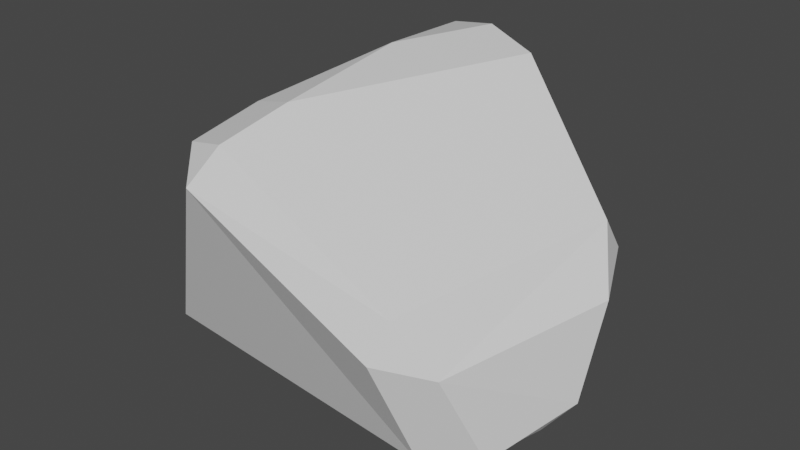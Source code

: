 # Source: Rock3.blend  (saved by Blender 2.82.7; exported with 4.5.12 LTS)
import bpy
from mathutils import Matrix  # noqa: F401  (used for matrix-valued properties, if any)

bpy.ops.wm.read_factory_settings(use_empty=True)
scene = bpy.context.scene
scene.name = 'Scene'

# ---- collections
col_collection = bpy.data.collections.new('Collection'); scene.collection.children.link(col_collection)

# ---- materials (node trees are filled in below, after node groups)
mat_material = bpy.data.materials.new('Material')
mat_material.alpha_threshold = 0.0
mat_material.use_transparent_shadow = False
mat_material.line_color = (0.0, 0.0, 0.0, 1.0)

# ---- material node trees
mat_material.use_nodes = True; mat_material.node_tree.nodes.clear()
_N = mat_material.node_tree.nodes; _L = mat_material.node_tree.links
n0 = _N.new('ShaderNodeOutputMaterial'); n0.name = 'Material Output'; n0.location = (300, 300)
n1 = _N.new('ShaderNodeBsdfPrincipled'); n1.name = 'Principled BSDF'; n1.location = (10, 300)
n1.distribution = 'GGX'
n1.subsurface_method = 'BURLEY'
n1.inputs[2].default_value = 0.4
n1.inputs[3].default_value = 1.45
n1.inputs[27].default_value = (0.0, 0.0, 0.0, 1.0)
n1.inputs[28].default_value = 1.0
_L.new(n1.outputs[0], n0.inputs[0])
n0.is_active_output = True

# ---- world
world_world = bpy.data.worlds.new('World'); scene.world = world_world
world_world.use_nodes = True; world_world.node_tree.nodes.clear()
_N = world_world.node_tree.nodes; _L = world_world.node_tree.links
n0 = _N.new('ShaderNodeOutputWorld'); n0.name = 'World Output'; n0.location = (300, 300)
n1 = _N.new('ShaderNodeBackground'); n1.name = 'Background'; n1.location = (10, 300)
n1.inputs[0].default_value = (0.05088, 0.05088, 0.05088, 1.0)
_L.new(n1.outputs[0], n0.inputs[0])
n0.is_active_output = True
world_world.color = (0.05088, 0.05088, 0.05088)
world_world.use_sun_shadow = False
world_world.sun_shadow_jitter_overblur = 0.0

# ---- meshes
me_cube = bpy.data.meshes.new('Cube')
me_cube.from_pydata([(0.565, 0.2062, -0.01555), (0.4818, 0.01932, -0.06764), (0.08065, 0.5003, 0.3714), (-0.0175, 0.2857, -0.06635), (-0.1243, 0.04669, -0.0458), (0.5517, 0.3097, 0.2099), (0.09666, -0.08979, 0.3564), (0.4362, -0.08225, 0.1666), (0.1103, 0.0759, 0.3946), (0.2793, 0.466, 0.4072)], [], [(9, 2, 8), (3, 0, 1, 4), (8, 6, 7, 5, 9), (1, 7, 6, 4), (4, 6, 8, 2, 3), (0, 5, 7, 1), (3, 2, 9, 5, 0)])
_uv = me_cube.uv_layers.new(name='UVMap')
_uv.uv.foreach_set('vector', [0.7662, 0.5, 0.875, 0.5, 0.875, 0.675, 0.125, 0.5, 0.375, 0.5, 0.375, 0.75, 0.125, 0.75, 0.625, 0.07504, 0.5983, 0.0, 0.4962, 0.75, 0.4952, 0.5, 0.625, 0.3588, 0.375, 0.75, 0.4962, 0.75, 0.5983, 1.0, 0.375, 1.0, 0.375, 0.0, 0.5983, 0.0, 0.625, 0.07504, 0.625, 0.25, 0.375, 0.25, 0.375, 0.5, 0.4952, 0.5, 0.4962, 0.75, 0.375, 0.75, 0.375, 0.25, 0.625, 0.25, 0.625, 0.3588, 0.4952, 0.5, 0.375, 0.5])
me_cube.materials.append(mat_material)
me_cube.use_remesh_preserve_volume = False
me_cube.use_remesh_preserve_attributes = False
me_cube.use_mirror_vertex_groups = False
me_cube.update()

# ---- objects
ob_cube = bpy.data.objects.new('Cube', me_cube)

# ---- transforms, parenting, visibility, modifiers, constraints
ob_cube.location = (-0.2042, -0.19, -0.1766)
ob_cube.lock_rotations_4d = False
ob_cube.empty_display_type = 'ARROWS'
ob_cube.lineart.crease_threshold = 0.0
_m = ob_cube.modifiers.new('Bevel', 'BEVEL')
_m.width = 0.05
_m.width_pct = 0.05
_m.limit_method = 'NONE'

# ---- collection membership
col_collection.objects.link(ob_cube)

# ---- scene / render settings (as saved in the file)
scene.frame_start = 1; scene.frame_end = 250; scene.frame_set(1)
scene.render.engine = 'BLENDER_EEVEE_NEXT'
scene.cycles.use_denoising = False
scene.cycles.samples = 128
scene.cycles.sampling_pattern = 'TABULATED_SOBOL'
scene.cycles.use_adaptive_sampling = False
scene.cycles.use_light_tree = False
scene.view_settings.view_transform = 'Filmic'
bpy.context.view_layer.update()

# ---- added for rendering (the .blend has no active camera and no usable light): camera, sun
cam_auto = bpy.data.cameras.new('AutoCamera')
cam_auto.lens = 50.0
cam_auto.sensor_width = 36.0
cam_auto.clip_end = 1000.0
ob_auto_camera = bpy.data.objects.new('AutoCamera', cam_auto)
scene.collection.objects.link(ob_auto_camera)
ob_auto_camera.location = (0.895611, -1.03746, 0.689322)
ob_auto_camera.rotation_euler = (1.09748, -7.21219e-08, 0.694738)
scene.camera = ob_auto_camera
light_auto_sun = bpy.data.lights.new('AutoSun', 'SUN')
light_auto_sun.energy = 3.0
light_auto_sun.angle = 0.0523599
ob_auto_sun = bpy.data.objects.new('AutoSun', light_auto_sun)
scene.collection.objects.link(ob_auto_sun)
ob_auto_sun.rotation_euler = (0.872665, 0.174533, 0.523599)
bpy.context.view_layer.update()
